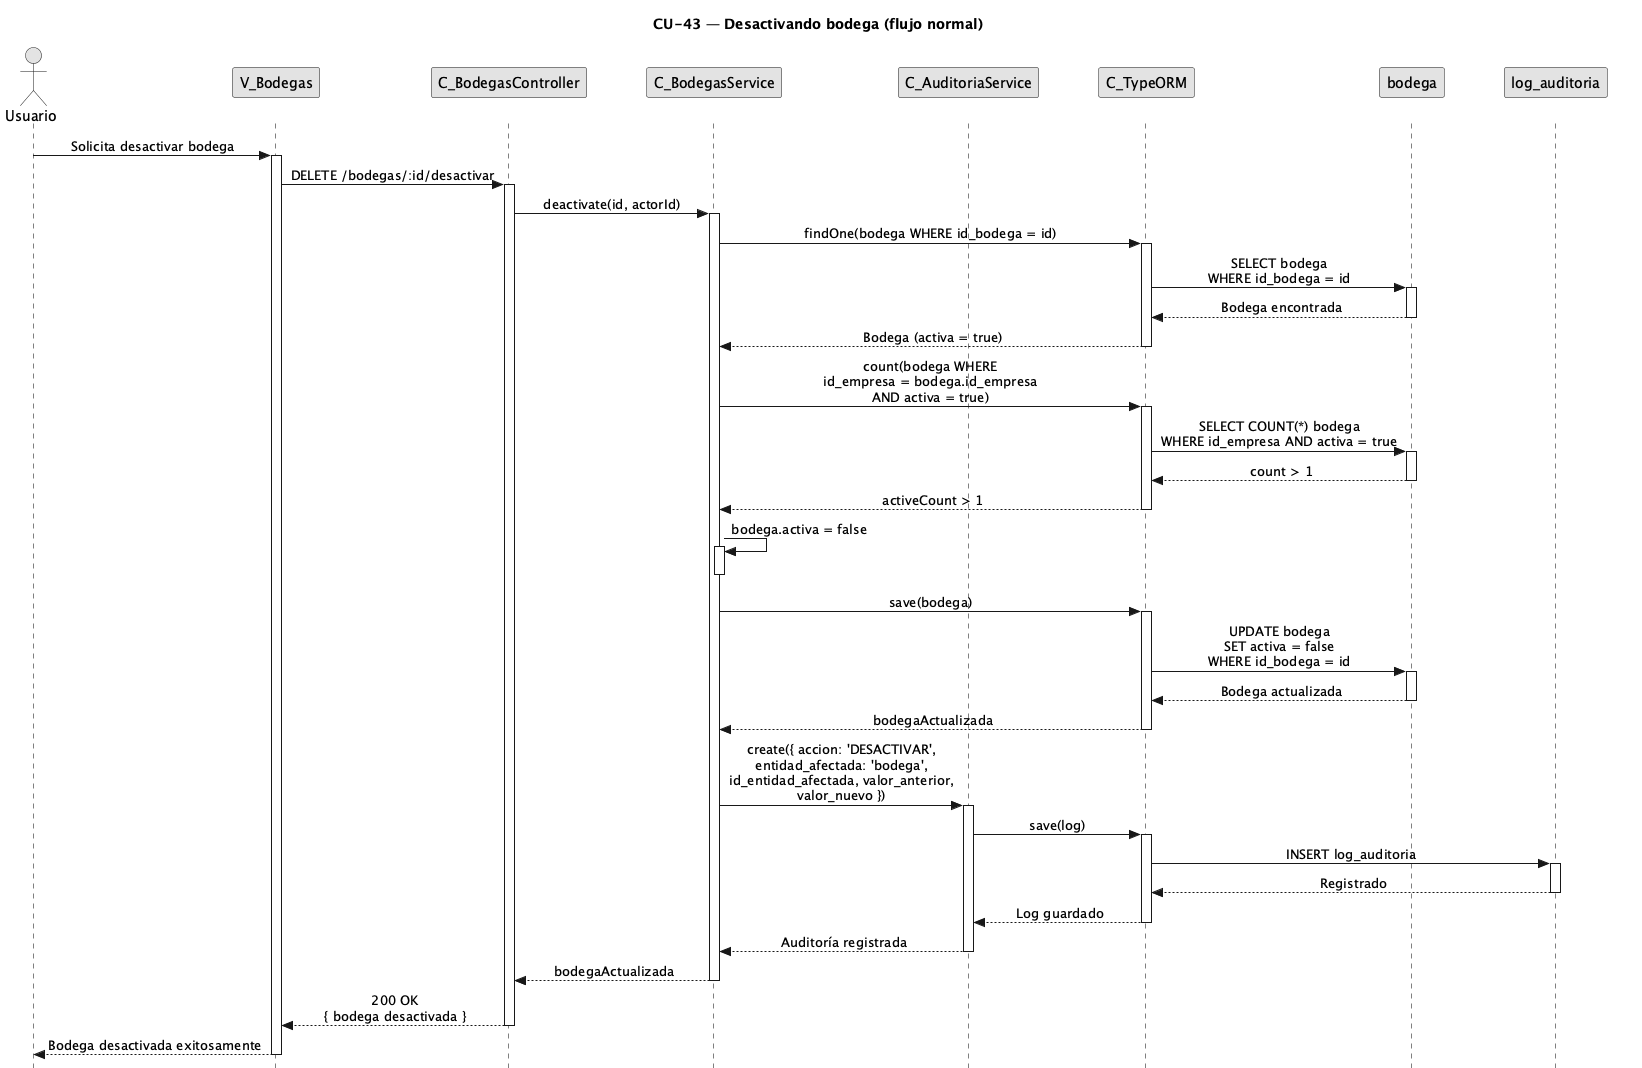

The diagram above was rendered by PlantUML. Its source (embedded in the PNG):
@startuml CU43-normal
title CU-43 — Desactivando bodega (flujo normal)

skinparam style strictuml
skinparam monochrome true
skinparam shadowing false
skinparam sequenceMessageAlign center
<style>
sequenceDiagram {
  participant {
    margin 25
  }
  actor {
    margin 20
  }
}
</style>
skinparam sequence {
  MessageAlign center
  LifeLineBorderColor black
}
hide footbox

actor "Usuario" as user
participant "V_Bodegas" as view
participant "C_BodegasController" as ctrl
participant "C_BodegasService" as svc
participant "C_AuditoriaService" as aud
participant "C_TypeORM" as orm
participant "bodega" as bent
participant "log_auditoria" as aent

user -> view : Solicita desactivar bodega
activate view

view -> ctrl : DELETE /bodegas/:id/desactivar
activate ctrl

ctrl -> svc : deactivate(id, actorId)
activate svc

svc -> orm : findOne(bodega WHERE id_bodega = id)
activate orm

orm -> bent : SELECT bodega\nWHERE id_bodega = id
activate bent
bent --> orm : Bodega encontrada
deactivate bent

orm --> svc : Bodega (activa = true)
deactivate orm

svc -> orm : count(bodega WHERE\nid_empresa = bodega.id_empresa\nAND activa = true)
activate orm

orm -> bent : SELECT COUNT(*) bodega\nWHERE id_empresa AND activa = true
activate bent
bent --> orm : count > 1
deactivate bent

orm --> svc : activeCount > 1
deactivate orm

svc -> svc : bodega.activa = false
activate svc
deactivate svc

svc -> orm : save(bodega)
activate orm

orm -> bent : UPDATE bodega\nSET activa = false\nWHERE id_bodega = id
activate bent
bent --> orm : Bodega actualizada
deactivate bent

orm --> svc : bodegaActualizada
deactivate orm

svc -> aud : create({ accion: 'DESACTIVAR',\nentidad_afectada: 'bodega',\nid_entidad_afectada, valor_anterior,\nvalor_nuevo })
activate aud

aud -> orm : save(log)
activate orm

orm -> aent : INSERT log_auditoria
activate aent
aent --> orm : Registrado
deactivate aent

orm --> aud : Log guardado
deactivate orm

aud --> svc : Auditoría registrada
deactivate aud

svc --> ctrl : bodegaActualizada
deactivate svc

ctrl --> view : 200 OK\n{ bodega desactivada }
deactivate ctrl

view --> user : Bodega desactivada exitosamente
deactivate view

@enduml